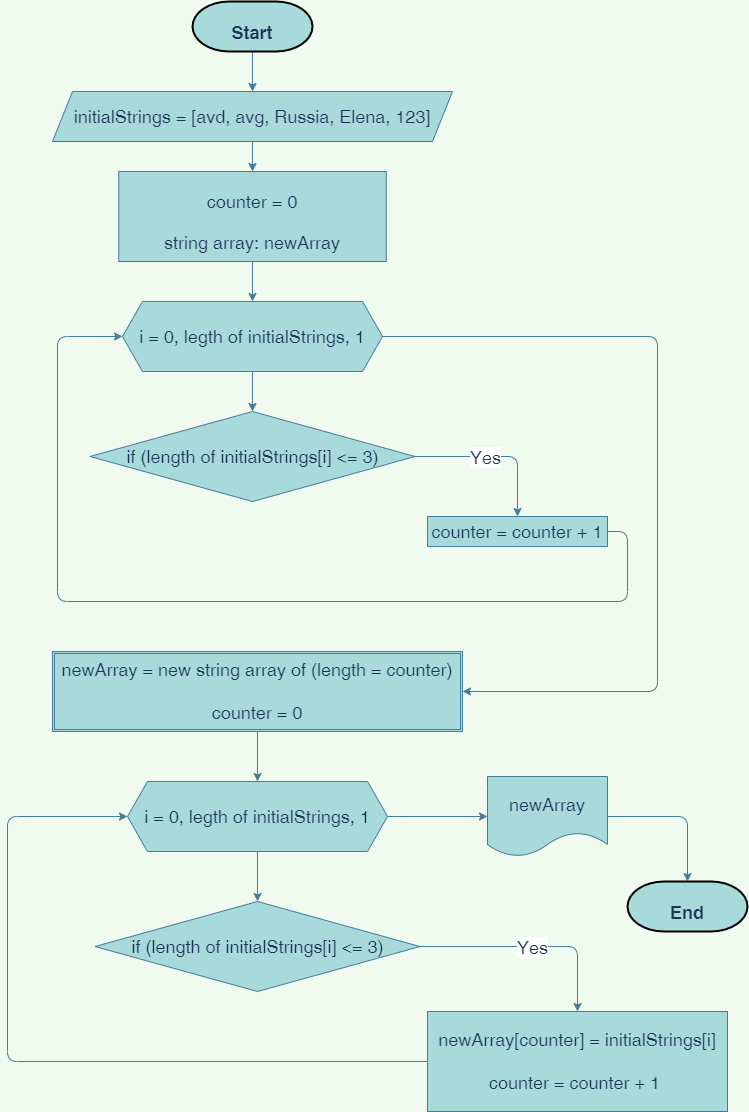

The diagram above was exported from draw.io. Its source (the exported page's mxGraphModel, read from the mxfile embedded in the PNG):
<mxGraphModel dx="1422" dy="800" grid="1" gridSize="10" guides="1" tooltips="1" connect="1" arrows="1" fold="1" page="1" pageScale="1" pageWidth="827" pageHeight="1169" background="#F1FAEE" math="0" shadow="0">
  <root>
    <mxCell id="WIyWlLk6GJQsqaUBKTNV-0" />
    <mxCell id="WIyWlLk6GJQsqaUBKTNV-1" parent="WIyWlLk6GJQsqaUBKTNV-0" />
    <mxCell id="TrRJygLYI7_6UAh6UFlY-20" style="edgeStyle=orthogonalEdgeStyle;curved=0;rounded=1;sketch=0;orthogonalLoop=1;jettySize=auto;html=1;exitX=0.5;exitY=1;exitDx=0;exitDy=0;exitPerimeter=0;entryX=0.5;entryY=0;entryDx=0;entryDy=0;fontSize=18;fontColor=#1D3557;strokeColor=#457B9D;fillColor=#A8DADC;" edge="1" parent="WIyWlLk6GJQsqaUBKTNV-1" source="TrRJygLYI7_6UAh6UFlY-17" target="TrRJygLYI7_6UAh6UFlY-18">
      <mxGeometry relative="1" as="geometry" />
    </mxCell>
    <mxCell id="TrRJygLYI7_6UAh6UFlY-17" value="&lt;span style=&quot;font-size: 18px;&quot;&gt;&lt;b&gt;Start&lt;/b&gt;&lt;/span&gt;" style="strokeWidth=2;html=1;shape=mxgraph.flowchart.terminator;whiteSpace=wrap;rounded=0;sketch=0;fontSize=39;fontColor=#1D3557;fillColor=#A8DADC;align=center;" vertex="1" parent="WIyWlLk6GJQsqaUBKTNV-1">
      <mxGeometry x="255" y="40" width="120" height="50" as="geometry" />
    </mxCell>
    <mxCell id="TrRJygLYI7_6UAh6UFlY-22" style="edgeStyle=orthogonalEdgeStyle;curved=0;rounded=1;sketch=0;orthogonalLoop=1;jettySize=auto;html=1;exitX=0.5;exitY=1;exitDx=0;exitDy=0;entryX=0.5;entryY=0;entryDx=0;entryDy=0;fontSize=18;fontColor=#1D3557;strokeColor=#457B9D;fillColor=#A8DADC;" edge="1" parent="WIyWlLk6GJQsqaUBKTNV-1" source="TrRJygLYI7_6UAh6UFlY-18" target="TrRJygLYI7_6UAh6UFlY-21">
      <mxGeometry relative="1" as="geometry" />
    </mxCell>
    <mxCell id="TrRJygLYI7_6UAh6UFlY-18" value="initialStrings = [avd, avg, Russia, Elena, 123]" style="shape=parallelogram;perimeter=parallelogramPerimeter;whiteSpace=wrap;html=1;fixedSize=1;rounded=0;sketch=0;fontSize=18;fontColor=#1D3557;strokeColor=#457B9D;fillColor=#A8DADC;" vertex="1" parent="WIyWlLk6GJQsqaUBKTNV-1">
      <mxGeometry x="115" y="130" width="400" height="50" as="geometry" />
    </mxCell>
    <mxCell id="TrRJygLYI7_6UAh6UFlY-24" style="edgeStyle=orthogonalEdgeStyle;curved=0;rounded=1;sketch=0;orthogonalLoop=1;jettySize=auto;html=1;exitX=0.5;exitY=1;exitDx=0;exitDy=0;entryX=0.5;entryY=0;entryDx=0;entryDy=0;fontSize=18;fontColor=#1D3557;strokeColor=#457B9D;fillColor=#A8DADC;" edge="1" parent="WIyWlLk6GJQsqaUBKTNV-1" source="TrRJygLYI7_6UAh6UFlY-21" target="TrRJygLYI7_6UAh6UFlY-23">
      <mxGeometry relative="1" as="geometry" />
    </mxCell>
    <mxCell id="TrRJygLYI7_6UAh6UFlY-21" value="&lt;span style=&quot;font-size: 18px;&quot;&gt;counter = 0&lt;br&gt;string array: newArray&lt;br&gt;&lt;/span&gt;" style="rounded=0;whiteSpace=wrap;html=1;sketch=0;fontSize=34;fontColor=#1D3557;strokeColor=#457B9D;fillColor=#A8DADC;" vertex="1" parent="WIyWlLk6GJQsqaUBKTNV-1">
      <mxGeometry x="181.25" y="210" width="267.5" height="90" as="geometry" />
    </mxCell>
    <mxCell id="TrRJygLYI7_6UAh6UFlY-26" style="edgeStyle=orthogonalEdgeStyle;curved=0;rounded=1;sketch=0;orthogonalLoop=1;jettySize=auto;html=1;exitX=0.5;exitY=1;exitDx=0;exitDy=0;entryX=0.5;entryY=0;entryDx=0;entryDy=0;fontSize=18;fontColor=#1D3557;strokeColor=#457B9D;fillColor=#A8DADC;" edge="1" parent="WIyWlLk6GJQsqaUBKTNV-1" source="TrRJygLYI7_6UAh6UFlY-23" target="TrRJygLYI7_6UAh6UFlY-25">
      <mxGeometry relative="1" as="geometry" />
    </mxCell>
    <mxCell id="TrRJygLYI7_6UAh6UFlY-37" style="edgeStyle=orthogonalEdgeStyle;curved=0;rounded=1;sketch=0;orthogonalLoop=1;jettySize=auto;html=1;exitX=1;exitY=0.5;exitDx=0;exitDy=0;entryX=1;entryY=0.5;entryDx=0;entryDy=0;fontSize=18;fontColor=#1D3557;strokeColor=#457B9D;fillColor=#A8DADC;" edge="1" parent="WIyWlLk6GJQsqaUBKTNV-1" source="TrRJygLYI7_6UAh6UFlY-23" target="TrRJygLYI7_6UAh6UFlY-30">
      <mxGeometry relative="1" as="geometry">
        <Array as="points">
          <mxPoint x="720" y="375" />
          <mxPoint x="720" y="730" />
        </Array>
      </mxGeometry>
    </mxCell>
    <mxCell id="TrRJygLYI7_6UAh6UFlY-23" value="i = 0, legth of initialStrings, 1" style="shape=hexagon;perimeter=hexagonPerimeter2;whiteSpace=wrap;html=1;fixedSize=1;rounded=0;sketch=0;fontSize=18;fontColor=#1D3557;strokeColor=#457B9D;fillColor=#A8DADC;" vertex="1" parent="WIyWlLk6GJQsqaUBKTNV-1">
      <mxGeometry x="185" y="340" width="260" height="70" as="geometry" />
    </mxCell>
    <mxCell id="TrRJygLYI7_6UAh6UFlY-28" style="edgeStyle=orthogonalEdgeStyle;curved=0;rounded=1;sketch=0;orthogonalLoop=1;jettySize=auto;html=1;exitX=1;exitY=0.5;exitDx=0;exitDy=0;entryX=0.5;entryY=0;entryDx=0;entryDy=0;fontSize=18;fontColor=#1D3557;strokeColor=#457B9D;fillColor=#A8DADC;" edge="1" parent="WIyWlLk6GJQsqaUBKTNV-1" source="TrRJygLYI7_6UAh6UFlY-25" target="TrRJygLYI7_6UAh6UFlY-27">
      <mxGeometry relative="1" as="geometry" />
    </mxCell>
    <mxCell id="TrRJygLYI7_6UAh6UFlY-29" value="Yes" style="edgeLabel;html=1;align=center;verticalAlign=middle;resizable=0;points=[];fontSize=18;fontColor=#1D3557;" vertex="1" connectable="0" parent="TrRJygLYI7_6UAh6UFlY-28">
      <mxGeometry x="-0.1404" relative="1" as="geometry">
        <mxPoint as="offset" />
      </mxGeometry>
    </mxCell>
    <mxCell id="TrRJygLYI7_6UAh6UFlY-25" value="if (length of initialStrings[i] &amp;lt;= 3)" style="rhombus;whiteSpace=wrap;html=1;rounded=0;sketch=0;fontSize=18;fontColor=#1D3557;strokeColor=#457B9D;fillColor=#A8DADC;" vertex="1" parent="WIyWlLk6GJQsqaUBKTNV-1">
      <mxGeometry x="152.5" y="450" width="325" height="90" as="geometry" />
    </mxCell>
    <mxCell id="TrRJygLYI7_6UAh6UFlY-33" style="edgeStyle=orthogonalEdgeStyle;curved=0;rounded=1;sketch=0;orthogonalLoop=1;jettySize=auto;html=1;exitX=1;exitY=0.5;exitDx=0;exitDy=0;fontSize=18;fontColor=#1D3557;strokeColor=#457B9D;fillColor=#A8DADC;entryX=0;entryY=0.5;entryDx=0;entryDy=0;" edge="1" parent="WIyWlLk6GJQsqaUBKTNV-1" source="TrRJygLYI7_6UAh6UFlY-27" target="TrRJygLYI7_6UAh6UFlY-23">
      <mxGeometry relative="1" as="geometry">
        <mxPoint x="170" y="320" as="targetPoint" />
        <Array as="points">
          <mxPoint x="690" y="570" />
          <mxPoint x="690" y="640" />
          <mxPoint x="120" y="640" />
          <mxPoint x="120" y="375" />
        </Array>
      </mxGeometry>
    </mxCell>
    <mxCell id="TrRJygLYI7_6UAh6UFlY-27" value="counter = counter + 1" style="rounded=0;whiteSpace=wrap;html=1;sketch=0;fontSize=18;fontColor=#1D3557;strokeColor=#457B9D;fillColor=#A8DADC;" vertex="1" parent="WIyWlLk6GJQsqaUBKTNV-1">
      <mxGeometry x="490" y="555" width="180" height="30" as="geometry" />
    </mxCell>
    <mxCell id="TrRJygLYI7_6UAh6UFlY-39" style="edgeStyle=orthogonalEdgeStyle;curved=0;rounded=1;sketch=0;orthogonalLoop=1;jettySize=auto;html=1;exitX=0.5;exitY=1;exitDx=0;exitDy=0;entryX=0.5;entryY=0;entryDx=0;entryDy=0;fontSize=18;fontColor=#1D3557;strokeColor=#457B9D;fillColor=#A8DADC;" edge="1" parent="WIyWlLk6GJQsqaUBKTNV-1" source="TrRJygLYI7_6UAh6UFlY-30" target="TrRJygLYI7_6UAh6UFlY-38">
      <mxGeometry relative="1" as="geometry" />
    </mxCell>
    <mxCell id="TrRJygLYI7_6UAh6UFlY-30" value="newArray = new string array of (length = counter)&lt;br&gt;&lt;br&gt;counter = 0" style="shape=ext;double=1;rounded=0;whiteSpace=wrap;html=1;sketch=0;fontSize=18;fontColor=#1D3557;strokeColor=#457B9D;fillColor=#A8DADC;" vertex="1" parent="WIyWlLk6GJQsqaUBKTNV-1">
      <mxGeometry x="115" y="690" width="410" height="80" as="geometry" />
    </mxCell>
    <mxCell id="TrRJygLYI7_6UAh6UFlY-41" style="edgeStyle=orthogonalEdgeStyle;curved=0;rounded=1;sketch=0;orthogonalLoop=1;jettySize=auto;html=1;exitX=0.5;exitY=1;exitDx=0;exitDy=0;entryX=0.5;entryY=0;entryDx=0;entryDy=0;fontSize=18;fontColor=#1D3557;strokeColor=#457B9D;fillColor=#A8DADC;" edge="1" parent="WIyWlLk6GJQsqaUBKTNV-1" source="TrRJygLYI7_6UAh6UFlY-38" target="TrRJygLYI7_6UAh6UFlY-40">
      <mxGeometry relative="1" as="geometry" />
    </mxCell>
    <mxCell id="TrRJygLYI7_6UAh6UFlY-47" style="edgeStyle=orthogonalEdgeStyle;curved=0;rounded=1;sketch=0;orthogonalLoop=1;jettySize=auto;html=1;exitX=1;exitY=0.5;exitDx=0;exitDy=0;entryX=0;entryY=0.5;entryDx=0;entryDy=0;fontSize=18;fontColor=#1D3557;strokeColor=#457B9D;fillColor=#A8DADC;" edge="1" parent="WIyWlLk6GJQsqaUBKTNV-1" source="TrRJygLYI7_6UAh6UFlY-38" target="TrRJygLYI7_6UAh6UFlY-46">
      <mxGeometry relative="1" as="geometry" />
    </mxCell>
    <mxCell id="TrRJygLYI7_6UAh6UFlY-38" value="i = 0, legth of initialStrings, 1" style="shape=hexagon;perimeter=hexagonPerimeter2;whiteSpace=wrap;html=1;fixedSize=1;rounded=0;sketch=0;fontSize=18;fontColor=#1D3557;strokeColor=#457B9D;fillColor=#A8DADC;" vertex="1" parent="WIyWlLk6GJQsqaUBKTNV-1">
      <mxGeometry x="190" y="820" width="260" height="70" as="geometry" />
    </mxCell>
    <mxCell id="TrRJygLYI7_6UAh6UFlY-43" style="edgeStyle=orthogonalEdgeStyle;curved=0;rounded=1;sketch=0;orthogonalLoop=1;jettySize=auto;html=1;exitX=1;exitY=0.5;exitDx=0;exitDy=0;entryX=0.5;entryY=0;entryDx=0;entryDy=0;fontSize=18;fontColor=#1D3557;strokeColor=#457B9D;fillColor=#A8DADC;" edge="1" parent="WIyWlLk6GJQsqaUBKTNV-1" source="TrRJygLYI7_6UAh6UFlY-40" target="TrRJygLYI7_6UAh6UFlY-42">
      <mxGeometry relative="1" as="geometry" />
    </mxCell>
    <mxCell id="TrRJygLYI7_6UAh6UFlY-44" value="Yes" style="edgeLabel;html=1;align=center;verticalAlign=middle;resizable=0;points=[];fontSize=18;fontColor=#1D3557;" vertex="1" connectable="0" parent="TrRJygLYI7_6UAh6UFlY-43">
      <mxGeometry x="0.0076" relative="1" as="geometry">
        <mxPoint as="offset" />
      </mxGeometry>
    </mxCell>
    <mxCell id="TrRJygLYI7_6UAh6UFlY-40" value="if (length of initialStrings[i] &amp;lt;= 3)" style="rhombus;whiteSpace=wrap;html=1;rounded=0;sketch=0;fontSize=18;fontColor=#1D3557;strokeColor=#457B9D;fillColor=#A8DADC;" vertex="1" parent="WIyWlLk6GJQsqaUBKTNV-1">
      <mxGeometry x="157.5" y="940" width="325" height="90" as="geometry" />
    </mxCell>
    <mxCell id="TrRJygLYI7_6UAh6UFlY-45" style="edgeStyle=orthogonalEdgeStyle;curved=0;rounded=1;sketch=0;orthogonalLoop=1;jettySize=auto;html=1;exitX=0;exitY=0.5;exitDx=0;exitDy=0;entryX=0;entryY=0.5;entryDx=0;entryDy=0;fontSize=18;fontColor=#1D3557;strokeColor=#457B9D;fillColor=#A8DADC;" edge="1" parent="WIyWlLk6GJQsqaUBKTNV-1" source="TrRJygLYI7_6UAh6UFlY-42" target="TrRJygLYI7_6UAh6UFlY-38">
      <mxGeometry relative="1" as="geometry">
        <Array as="points">
          <mxPoint x="70" y="1100" />
          <mxPoint x="70" y="855" />
        </Array>
      </mxGeometry>
    </mxCell>
    <mxCell id="TrRJygLYI7_6UAh6UFlY-42" value="newArray[counter] = initialStrings[i]&lt;br&gt;&lt;br&gt;counter = counter + 1&amp;nbsp;" style="rounded=0;whiteSpace=wrap;html=1;sketch=0;fontSize=18;fontColor=#1D3557;strokeColor=#457B9D;fillColor=#A8DADC;" vertex="1" parent="WIyWlLk6GJQsqaUBKTNV-1">
      <mxGeometry x="490" y="1050" width="300" height="100" as="geometry" />
    </mxCell>
    <mxCell id="TrRJygLYI7_6UAh6UFlY-50" style="edgeStyle=orthogonalEdgeStyle;curved=0;rounded=1;sketch=0;orthogonalLoop=1;jettySize=auto;html=1;exitX=1;exitY=0.5;exitDx=0;exitDy=0;entryX=0.5;entryY=0;entryDx=0;entryDy=0;entryPerimeter=0;fontSize=18;fontColor=#1D3557;strokeColor=#457B9D;fillColor=#A8DADC;" edge="1" parent="WIyWlLk6GJQsqaUBKTNV-1" source="TrRJygLYI7_6UAh6UFlY-46" target="TrRJygLYI7_6UAh6UFlY-49">
      <mxGeometry relative="1" as="geometry" />
    </mxCell>
    <mxCell id="TrRJygLYI7_6UAh6UFlY-46" value="&lt;span style=&quot;&quot;&gt;newArray&lt;/span&gt;" style="shape=document;whiteSpace=wrap;html=1;boundedLbl=1;rounded=0;sketch=0;fontSize=18;fontColor=#1D3557;strokeColor=#457B9D;fillColor=#A8DADC;" vertex="1" parent="WIyWlLk6GJQsqaUBKTNV-1">
      <mxGeometry x="550" y="815" width="120" height="80" as="geometry" />
    </mxCell>
    <mxCell id="TrRJygLYI7_6UAh6UFlY-49" value="&lt;span style=&quot;font-size: 18px;&quot;&gt;&lt;b&gt;End&lt;/b&gt;&lt;/span&gt;" style="strokeWidth=2;html=1;shape=mxgraph.flowchart.terminator;whiteSpace=wrap;rounded=0;sketch=0;fontSize=39;fontColor=#1D3557;fillColor=#A8DADC;align=center;" vertex="1" parent="WIyWlLk6GJQsqaUBKTNV-1">
      <mxGeometry x="690" y="920" width="120" height="50" as="geometry" />
    </mxCell>
  </root>
</mxGraphModel>